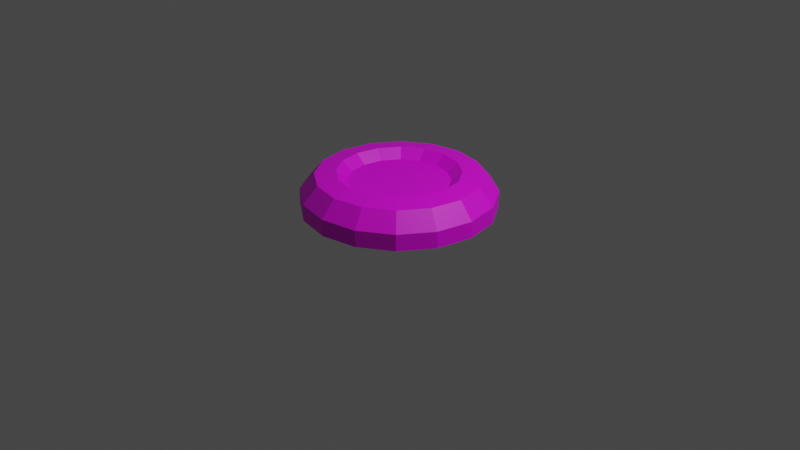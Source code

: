# Source: beat.blend  (saved by Blender 2.92.15; exported with 4.5.12 LTS)
import bpy
from mathutils import Matrix  # noqa: F401  (used for matrix-valued properties, if any)

bpy.ops.wm.read_factory_settings(use_empty=True)
scene = bpy.context.scene
scene.name = 'Scene'

# ---- collections
col_collection = bpy.data.collections.new('Collection'); scene.collection.children.link(col_collection)

# ---- images (referenced by path relative to the original .blend; pixels are not part of the script)
import os
ASSET_DIR = os.environ.get("B2B_ASSET_DIR", "")  # directory of the original .blend (textures are referenced by path, not embedded)
HERE = os.path.dirname(os.path.abspath(__file__))  # packed textures are extracted next to this script under _unpacked/

def load_image(name, relpath, width, height, colorspace="sRGB"):
    """Load a texture the original file referenced (path relative to the .blend, or extracted next to this script)."""
    p = next((c for c in (os.path.join(HERE, relpath), os.path.join(ASSET_DIR, relpath)) if relpath and os.path.exists(c)), "")
    if p:
        img = bpy.data.images.load(p, check_existing=True)
        img.name = name
    else:  # same state as the original file: an image datablock whose file is absent (Cycles renders it pink)
        img = bpy.data.images.new(name, width, height)
        img.source = "FILE"
        img.filepath = "//" + (relpath or name)
    img.colorspace_settings.name = colorspace
    return img
img_beat_png = load_image('beat.png', 'beat.png', 1024, 1024, 'sRGB')

# ---- materials (node trees are filled in below, after node groups)
mat_material_001 = bpy.data.materials.new('Material.001')
mat_material_001.use_transparent_shadow = False

# ---- material node trees
mat_material_001.use_nodes = True; mat_material_001.node_tree.nodes.clear()
_N = mat_material_001.node_tree.nodes; _L = mat_material_001.node_tree.links
n0 = _N.new('ShaderNodeBsdfPrincipled'); n0.name = 'Principled BSDF'; n0.location = (10, 300)
n0.distribution = 'GGX'
n0.subsurface_method = 'BURLEY'
n0.inputs[3].default_value = 1.45
n0.inputs[27].default_value = (0.0, 0.0, 0.0, 1.0)
n0.inputs[28].default_value = 1.0
n1 = _N.new('ShaderNodeOutputMaterial'); n1.name = 'Material Output'; n1.location = (300, 300)
n2 = _N.new('ShaderNodeTexImage'); n2.name = 'Image Texture'; n2.location = (-476, 91)
n2.image = img_beat_png
n2.interpolation = 'Closest'
_L.new(n0.outputs[0], n1.inputs[0])
_L.new(n2.outputs[0], n0.inputs[0])
n1.is_active_output = True

# ---- world
world_world = bpy.data.worlds.new('World'); scene.world = world_world
world_world.use_nodes = True; world_world.node_tree.nodes.clear()
_N = world_world.node_tree.nodes; _L = world_world.node_tree.links
n0 = _N.new('ShaderNodeOutputWorld'); n0.name = 'World Output'; n0.location = (300, 300)
n1 = _N.new('ShaderNodeBackground'); n1.name = 'Background'; n1.location = (10, 300)
n1.inputs[0].default_value = (0.05088, 0.05088, 0.05088, 1.0)
_L.new(n1.outputs[0], n0.inputs[0])
n0.is_active_output = True
world_world.color = (0.05088, 0.05088, 0.05088)
world_world.use_sun_shadow = False
world_world.sun_shadow_jitter_overblur = 0.0

# ---- cameras
cam_camera = bpy.data.cameras.new('Camera')
cam_camera.clip_end = 100.0
cam_camera.ortho_scale = 7.314

# ---- lights
light_light = bpy.data.lights.new('Light', 'POINT')
light_light.transmission_factor = 0.0
light_light.energy = 1000.0
light_light.shadow_soft_size = 0.1
light_light.shadow_maximum_resolution = 0.006
light_light.use_absolute_resolution = True

# ---- meshes
me_cylinder = bpy.data.meshes.new('Cylinder')
me_cylinder.from_pydata([(0.0, 1.0, 0.759), (0.0, 1.0, 1.619), (0.3827, 0.9239, 0.759), (0.3827, 0.9239, 1.619), (0.7071, 0.7071, 0.759), (0.7071, 0.7071, 1.619), (0.9239, 0.3827, 0.759), (0.9239, 0.3827, 1.619), (1.0, -4.371e-08, 0.759), (1.0, -4.371e-08, 1.619), (0.9239, -0.3827, 0.759), (0.9239, -0.3827, 1.619), (0.7071, -0.7071, 0.759), (0.7071, -0.7071, 1.619), (0.3827, -0.9239, 0.759), (0.3827, -0.9239, 1.619), (1.51e-07, -1.0, 0.759), (1.51e-07, -1.0, 1.619), (-0.3827, -0.9239, 0.759), (-0.3827, -0.9239, 1.619), (-0.7071, -0.7071, 0.759), (-0.7071, -0.7071, 1.619), (-0.9239, -0.3827, 0.759), (-0.9239, -0.3827, 1.619), (-1.0, 1.192e-08, 0.759), (-1.0, 1.192e-08, 1.619), (-0.9239, 0.3827, 0.759), (-0.9239, 0.3827, 1.619), (-0.7071, 0.7071, 0.759), (-0.7071, 0.7071, 1.619), (-0.3827, 0.9239, 0.759), (-0.3827, 0.9239, 1.619), (0.3248, 0.784, 2.495), (1.37e-09, 0.8486, 2.495), (0.6001, 0.6001, 2.495), (0.784, 0.3248, 2.495), (0.8486, -3.466e-08, 2.495), (0.784, -0.3248, 2.495), (0.6001, -0.6001, 2.495), (0.3248, -0.784, 2.495), (1.295e-07, -0.8486, 2.495), (-0.3248, -0.784, 2.495), (-0.6001, -0.6001, 2.495), (-0.784, -0.3248, 2.495), (-0.8486, 1.256e-08, 2.495), (-0.784, 0.3248, 2.495), (-0.6001, 0.6001, 2.495), (-0.3248, 0.784, 2.495), (9.757e-09, 0.7381, 0.226), (0.2825, 0.6819, 0.226), (0.5219, 0.5219, 0.226), (0.6819, 0.2825, 0.226), (0.7381, -2.934e-08, 0.226), (0.6819, -0.2825, 0.226), (0.5219, -0.5219, 0.226), (0.2825, -0.6819, 0.226), (1.212e-07, -0.7381, 0.226), (-0.2825, -0.6819, 0.226), (-0.5219, -0.5219, 0.226), (-0.6819, -0.2825, 0.226), (-0.7381, 1.173e-08, 0.226), (-0.6819, 0.2825, 0.226), (-0.5219, 0.5219, 0.226), (-0.2825, 0.6819, 0.226), (0.2409, 0.5816, 2.638), (1.756e-08, 0.6295, 2.638), (0.4451, 0.4451, 2.638), (0.5816, 0.2409, 2.638), (0.6295, -1.819e-08, 2.638), (0.5816, -0.2409, 2.638), (0.4451, -0.4451, 2.638), (0.2409, -0.5816, 2.638), (1.126e-07, -0.6295, 2.638), (-0.2409, -0.5816, 2.638), (-0.4451, -0.4451, 2.638), (-0.5816, -0.2409, 2.638), (-0.6295, 1.683e-08, 2.638), (-0.5816, 0.2409, 2.638), (-0.4451, 0.4451, 2.638), (-0.2409, 0.5816, 2.638), (0.1993, 0.4813, 2.155), (2.687e-08, 0.5209, 2.155), (0.3683, 0.3683, 2.155), (0.4813, 0.1993, 2.155), (0.5209, -1.395e-08, 2.155), (0.4813, -0.1993, 2.155), (0.3683, -0.3683, 2.155), (0.1993, -0.4813, 2.155), (1.055e-07, -0.5209, 2.155), (-0.1993, -0.4813, 2.155), (-0.3683, -0.3683, 2.155), (-0.4813, -0.1993, 2.155), (-0.5209, 1.503e-08, 2.155), (-0.4813, 0.1993, 2.155), (-0.3683, 0.3683, 2.155), (-0.1993, 0.4813, 2.155)], [], [(0, 1, 3, 2), (2, 3, 5, 4), (4, 5, 7, 6), (6, 7, 9, 8), (8, 9, 11, 10), (10, 11, 13, 12), (12, 13, 15, 14), (14, 15, 17, 16), (16, 17, 19, 18), (18, 19, 21, 20), (20, 21, 23, 22), (22, 23, 25, 24), (24, 25, 27, 26), (26, 27, 29, 28), (13, 11, 37, 38), (28, 29, 31, 30), (30, 31, 1, 0), (20, 22, 59, 58), (46, 45, 77, 78), (23, 21, 42, 43), (1, 31, 47, 33), (9, 7, 35, 36), (19, 17, 40, 41), (29, 27, 45, 46), (5, 3, 32, 34), (15, 13, 38, 39), (25, 23, 43, 44), (11, 9, 36, 37), (21, 19, 41, 42), (31, 29, 46, 47), (7, 5, 34, 35), (17, 15, 39, 40), (27, 25, 44, 45), (3, 1, 33, 32), (48, 49, 50, 51, 52, 53, 54, 55, 56, 57, 58, 59, 60, 61, 62, 63), (30, 0, 48, 63), (6, 8, 52, 51), (16, 18, 57, 56), (26, 28, 62, 61), (2, 4, 50, 49), (12, 14, 55, 54), (22, 24, 60, 59), (8, 10, 53, 52), (18, 20, 58, 57), (28, 30, 63, 62), (4, 6, 51, 50), (14, 16, 56, 55), (0, 2, 49, 48), (24, 26, 61, 60), (10, 12, 54, 53), (73, 72, 88, 89), (39, 38, 70, 71), (47, 46, 78, 79), (40, 39, 71, 72), (32, 33, 65, 64), (33, 47, 79, 65), (41, 40, 72, 73), (34, 32, 64, 66), (42, 41, 73, 74), (35, 34, 66, 67), (43, 42, 74, 75), (36, 35, 67, 68), (44, 43, 75, 76), (37, 36, 68, 69), (45, 44, 76, 77), (38, 37, 69, 70), (80, 81, 95, 94, 93, 92, 91, 90, 89, 88, 87, 86, 85, 84, 83, 82), (66, 64, 80, 82), (74, 73, 89, 90), (67, 66, 82, 83), (75, 74, 90, 91), (68, 67, 83, 84), (76, 75, 91, 92), (69, 68, 84, 85), (77, 76, 92, 93), (70, 69, 85, 86), (78, 77, 93, 94), (71, 70, 86, 87), (79, 78, 94, 95), (72, 71, 87, 88), (64, 65, 81, 80), (65, 79, 95, 81)])
_uv = me_cylinder.uv_layers.new(name='UVMap')
_uv.uv.foreach_set('vector', [0.3335, 0.5932, 0.3345, 0.5932, 0.3345, 0.5943, 0.3335, 0.5943, 0.3335, 0.5932, 0.3345, 0.5932, 0.3345, 0.5943, 0.3335, 0.5943, 0.3335, 0.5932, 0.3345, 0.5932, 0.3345, 0.5943, 0.3335, 0.5943, 0.3335, 0.5932, 0.3345, 0.5932, 0.3345, 0.5943, 0.3335, 0.5943, 0.3335, 0.5932, 0.3345, 0.5932, 0.3345, 0.5943, 0.3335, 0.5943, 0.3335, 0.5932, 0.3345, 0.5932, 0.3345, 0.5943, 0.3335, 0.5943, 0.3335, 0.5932, 0.3345, 0.5932, 0.3345, 0.5943, 0.3335, 0.5943, 0.3335, 0.5932, 0.3345, 0.5932, 0.3345, 0.5943, 0.3335, 0.5943, 0.3335, 0.5932, 0.3345, 0.5932, 0.3345, 0.5943, 0.3335, 0.5943, 0.3335, 0.5932, 0.3345, 0.5932, 0.3345, 0.5943, 0.3335, 0.5943, 0.3335, 0.5932, 0.3345, 0.5932, 0.3345, 0.5943, 0.3335, 0.5943, 0.3335, 0.5932, 0.3345, 0.5932, 0.3345, 0.5943, 0.3335, 0.5943, 0.3335, 0.5932, 0.3345, 0.5932, 0.3345, 0.5943, 0.3335, 0.5943, 0.3335, 0.5932, 0.3345, 0.5932, 0.3345, 0.5943, 0.3335, 0.5943, 0.3335, 0.5932, 0.3345, 0.5932, 0.3345, 0.5943, 0.3335, 0.5943, 0.3335, 0.5932, 0.3345, 0.5932, 0.3345, 0.5943, 0.3335, 0.5943, 0.3335, 0.5932, 0.3345, 0.5932, 0.3345, 0.5943, 0.3335, 0.5943, 0.6694, 0.3296, 0.6704, 0.3296, 0.6704, 0.3306, 0.6694, 0.3306, 0.3335, 0.5932, 0.3345, 0.5932, 0.3345, 0.5943, 0.3335, 0.5943, 0.3335, 0.5932, 0.3345, 0.5932, 0.3345, 0.5943, 0.3335, 0.5943, 0.3335, 0.5932, 0.3345, 0.5932, 0.3345, 0.5943, 0.3335, 0.5943, 0.3335, 0.5932, 0.3345, 0.5932, 0.3345, 0.5943, 0.3335, 0.5943, 0.3335, 0.5932, 0.3345, 0.5932, 0.3345, 0.5943, 0.3335, 0.5943, 0.3335, 0.5932, 0.3345, 0.5932, 0.3345, 0.5943, 0.3335, 0.5943, 0.3335, 0.5932, 0.3345, 0.5932, 0.3345, 0.5943, 0.3335, 0.5943, 0.3335, 0.5932, 0.3345, 0.5932, 0.3345, 0.5943, 0.3335, 0.5943, 0.3335, 0.5932, 0.3345, 0.5932, 0.3345, 0.5943, 0.3335, 0.5943, 0.3335, 0.5932, 0.3345, 0.5932, 0.3345, 0.5943, 0.3335, 0.5943, 0.3335, 0.5932, 0.3345, 0.5932, 0.3345, 0.5943, 0.3335, 0.5943, 0.3335, 0.5932, 0.3345, 0.5932, 0.3345, 0.5943, 0.3335, 0.5943, 0.3335, 0.5932, 0.3345, 0.5932, 0.3345, 0.5943, 0.3335, 0.5943, 0.3335, 0.5932, 0.3345, 0.5932, 0.3345, 0.5943, 0.3335, 0.5943, 0.3335, 0.5932, 0.3345, 0.5932, 0.3345, 0.5943, 0.3335, 0.5943, 0.3335, 0.5932, 0.3345, 0.5932, 0.3345, 0.5943, 0.3335, 0.5943, 0.6699, 0.3306, 0.6701, 0.3305, 0.6703, 0.3304, 0.6704, 0.3303, 0.6704, 0.3301, 0.6704, 0.3299, 0.6703, 0.3297, 0.6701, 0.3296, 0.6699, 0.3296, 0.6697, 0.3296, 0.6696, 0.3297, 0.6695, 0.3299, 0.6694, 0.3301, 0.6695, 0.3303, 0.6696, 0.3304, 0.6697, 0.3305, 0.6694, 0.3296, 0.6704, 0.3296, 0.6704, 0.3306, 0.6694, 0.3306, 0.6694, 0.3296, 0.6704, 0.3296, 0.6704, 0.3306, 0.6694, 0.3306, 0.6694, 0.3296, 0.6704, 0.3296, 0.6704, 0.3306, 0.6694, 0.3306, 0.6694, 0.3296, 0.6704, 0.3296, 0.6704, 0.3306, 0.6694, 0.3306, 0.6694, 0.3296, 0.6704, 0.3296, 0.6704, 0.3306, 0.6694, 0.3306, 0.6694, 0.3296, 0.6704, 0.3296, 0.6704, 0.3306, 0.6694, 0.3306, 0.6694, 0.3296, 0.6704, 0.3296, 0.6704, 0.3306, 0.6694, 0.3306, 0.6694, 0.3296, 0.6704, 0.3296, 0.6704, 0.3306, 0.6694, 0.3306, 0.6694, 0.3296, 0.6704, 0.3296, 0.6704, 0.3306, 0.6694, 0.3306, 0.6694, 0.3296, 0.6704, 0.3296, 0.6704, 0.3306, 0.6694, 0.3306, 0.6694, 0.3296, 0.6704, 0.3296, 0.6704, 0.3306, 0.6694, 0.3306, 0.6694, 0.3296, 0.6704, 0.3296, 0.6704, 0.3306, 0.6694, 0.3306, 0.6694, 0.3296, 0.6704, 0.3296, 0.6704, 0.3306, 0.6694, 0.3306, 0.6694, 0.3296, 0.6704, 0.3296, 0.6704, 0.3306, 0.6694, 0.3306, 0.6694, 0.3296, 0.6704, 0.3296, 0.6704, 0.3306, 0.6694, 0.3306, 0.6733, 0.3042, 0.6743, 0.3042, 0.6743, 0.3052, 0.6733, 0.3052, 0.3335, 0.5932, 0.3345, 0.5932, 0.3345, 0.5943, 0.3335, 0.5943, 0.3335, 0.5932, 0.3345, 0.5932, 0.3345, 0.5943, 0.3335, 0.5943, 0.3335, 0.5932, 0.3345, 0.5932, 0.3345, 0.5943, 0.3335, 0.5943, 0.3335, 0.5932, 0.3345, 0.5932, 0.3345, 0.5943, 0.3335, 0.5943, 0.3335, 0.5932, 0.3345, 0.5932, 0.3345, 0.5943, 0.3335, 0.5943, 0.3335, 0.5932, 0.3345, 0.5932, 0.3345, 0.5943, 0.3335, 0.5943, 0.3335, 0.5932, 0.3345, 0.5932, 0.3345, 0.5943, 0.3335, 0.5943, 0.3335, 0.5932, 0.3345, 0.5932, 0.3345, 0.5943, 0.3335, 0.5943, 0.3335, 0.5932, 0.3345, 0.5932, 0.3345, 0.5943, 0.3335, 0.5943, 0.3335, 0.5932, 0.3345, 0.5932, 0.3345, 0.5943, 0.3335, 0.5943, 0.3335, 0.5932, 0.3345, 0.5932, 0.3345, 0.5943, 0.3335, 0.5943, 0.3335, 0.5932, 0.3345, 0.5932, 0.3345, 0.5943, 0.3335, 0.5943, 0.3335, 0.5932, 0.3345, 0.5932, 0.3345, 0.5943, 0.3335, 0.5943, 0.3335, 0.5932, 0.3345, 0.5932, 0.3345, 0.5943, 0.3335, 0.5943, 0.3335, 0.5932, 0.3345, 0.5932, 0.3345, 0.5943, 0.3335, 0.5943, 0.6035, 0.6353, 0.6037, 0.6352, 0.6039, 0.6351, 0.604, 0.635, 0.604, 0.6348, 0.604, 0.6346, 0.6039, 0.6344, 0.6037, 0.6343, 0.6035, 0.6343, 0.6033, 0.6343, 0.6032, 0.6344, 0.6031, 0.6346, 0.603, 0.6348, 0.6031, 0.635, 0.6032, 0.6351, 0.6033, 0.6352, 0.6733, 0.3042, 0.6743, 0.3042, 0.6743, 0.3052, 0.6733, 0.3052, 0.6733, 0.3042, 0.6743, 0.3042, 0.6743, 0.3052, 0.6733, 0.3052, 0.6733, 0.3042, 0.6743, 0.3042, 0.6743, 0.3052, 0.6733, 0.3052, 0.6733, 0.3042, 0.6743, 0.3042, 0.6743, 0.3052, 0.6733, 0.3052, 0.6733, 0.3042, 0.6743, 0.3042, 0.6743, 0.3052, 0.6733, 0.3052, 0.6733, 0.3042, 0.6743, 0.3042, 0.6743, 0.3052, 0.6733, 0.3052, 0.6733, 0.3042, 0.6743, 0.3042, 0.6743, 0.3052, 0.6733, 0.3052, 0.6733, 0.3042, 0.6743, 0.3042, 0.6743, 0.3052, 0.6733, 0.3052, 0.6733, 0.3042, 0.6743, 0.3042, 0.6743, 0.3052, 0.6733, 0.3052, 0.6733, 0.3042, 0.6743, 0.3042, 0.6743, 0.3052, 0.6733, 0.3052, 0.6733, 0.3042, 0.6743, 0.3042, 0.6743, 0.3052, 0.6733, 0.3052, 0.6733, 0.3042, 0.6743, 0.3042, 0.6743, 0.3052, 0.6733, 0.3052, 0.6733, 0.3042, 0.6743, 0.3042, 0.6743, 0.3052, 0.6733, 0.3052, 0.6733, 0.3042, 0.6743, 0.3042, 0.6743, 0.3052, 0.6733, 0.3052, 0.6733, 0.3042, 0.6743, 0.3042, 0.6743, 0.3052, 0.6733, 0.3052])
me_cylinder.materials.append(mat_material_001)
me_cylinder.use_remesh_fix_poles = True
me_cylinder.use_remesh_preserve_attributes = False
me_cylinder.use_mirror_vertex_groups = False
me_cylinder.update()

# ---- objects
ob_light = bpy.data.objects.new('Light', light_light)
ob_camera = bpy.data.objects.new('Camera', cam_camera)
ob_cylinder = bpy.data.objects.new('Cylinder', me_cylinder)

# ---- transforms, parenting, visibility, modifiers, constraints
ob_light.location = (4.076, 1.005, 5.904)
ob_light.rotation_euler = (0.6503, 0.05522, 1.866)
ob_light.lock_rotations_4d = False
ob_light.empty_display_type = 'ARROWS'
ob_light.color = (0.0, 0.0, 0.0, 0.0)
ob_light.lineart.crease_threshold = 0.0
ob_camera.location = (7.359, -6.926, 4.958)
ob_camera.rotation_euler = (1.109, 0.0, 0.8149)
ob_camera.lock_rotations_4d = False
ob_camera.empty_display_type = 'ARROWS'
ob_camera.color = (0.0, 0.0, 0.0, 0.0)
ob_camera.display_type = 'WIRE'
ob_camera.lineart.crease_threshold = 0.0
ob_cylinder.location = (0.0, 0.0, 0.0)
ob_cylinder.scale = (1.0, 1.0, 0.2)
ob_cylinder.lineart.crease_threshold = 0.0

# ---- collection membership
col_collection.objects.link(ob_light)
col_collection.objects.link(ob_camera)
col_collection.objects.link(ob_cylinder)

# ---- scene / render settings (as saved in the file)
scene.camera = ob_camera
scene.frame_start = 1; scene.frame_end = 250; scene.frame_set(1)
scene.render.engine = 'BLENDER_EEVEE_NEXT'
scene.cycles.use_denoising = False
scene.cycles.samples = 128
scene.cycles.sampling_pattern = 'TABULATED_SOBOL'
scene.cycles.use_adaptive_sampling = False
scene.cycles.use_light_tree = False
scene.view_settings.view_transform = 'Filmic'
bpy.context.view_layer.update()
